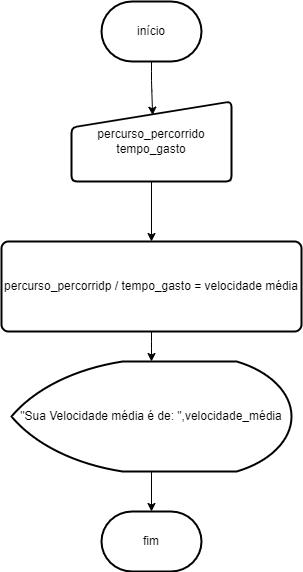

The diagram above was exported from draw.io. Its source (the exported page's mxGraphModel, read from the mxfile embedded in the PNG):
<mxGraphModel dx="1134" dy="649" grid="1" gridSize="10" guides="1" tooltips="1" connect="1" arrows="1" fold="1" page="1" pageScale="1" pageWidth="827" pageHeight="1169" math="0" shadow="0">
  <root>
    <mxCell id="0" />
    <mxCell id="1" parent="0" />
    <mxCell id="315sluHbIqEWbfv2pi6x-10" value="" style="edgeStyle=orthogonalEdgeStyle;rounded=1;orthogonalLoop=1;jettySize=auto;html=1;entryX=0.507;entryY=0.171;entryDx=0;entryDy=0;entryPerimeter=0;" parent="1" source="315sluHbIqEWbfv2pi6x-7" target="315sluHbIqEWbfv2pi6x-8" edge="1">
      <mxGeometry relative="1" as="geometry">
        <mxPoint x="419" y="259" as="targetPoint" />
        <Array as="points" />
      </mxGeometry>
    </mxCell>
    <mxCell id="315sluHbIqEWbfv2pi6x-7" value="início" style="strokeWidth=2;html=1;shape=mxgraph.flowchart.terminator;whiteSpace=wrap;rounded=1;" parent="1" vertex="1">
      <mxGeometry x="370" y="90" width="100" height="60" as="geometry" />
    </mxCell>
    <mxCell id="315sluHbIqEWbfv2pi6x-13" value="" style="edgeStyle=orthogonalEdgeStyle;rounded=1;orthogonalLoop=1;jettySize=auto;html=1;" parent="1" source="315sluHbIqEWbfv2pi6x-8" target="315sluHbIqEWbfv2pi6x-12" edge="1">
      <mxGeometry relative="1" as="geometry" />
    </mxCell>
    <mxCell id="315sluHbIqEWbfv2pi6x-8" value="percurso_percorrido&lt;div&gt;tempo_gasto&lt;/div&gt;" style="html=1;strokeWidth=2;shape=manualInput;whiteSpace=wrap;rounded=1;size=26;arcSize=11;" parent="1" vertex="1">
      <mxGeometry x="340" y="190" width="160" height="80" as="geometry" />
    </mxCell>
    <mxCell id="315sluHbIqEWbfv2pi6x-16" value="" style="edgeStyle=orthogonalEdgeStyle;rounded=1;orthogonalLoop=1;jettySize=auto;html=1;" parent="1" source="315sluHbIqEWbfv2pi6x-12" target="315sluHbIqEWbfv2pi6x-14" edge="1">
      <mxGeometry relative="1" as="geometry" />
    </mxCell>
    <mxCell id="315sluHbIqEWbfv2pi6x-12" value="percurso_percorridp / tempo_gasto = velocidade média" style="rounded=1;whiteSpace=wrap;html=1;absoluteArcSize=1;arcSize=14;strokeWidth=2;" parent="1" vertex="1">
      <mxGeometry x="270" y="330" width="300" height="90" as="geometry" />
    </mxCell>
    <mxCell id="315sluHbIqEWbfv2pi6x-17" value="" style="edgeStyle=orthogonalEdgeStyle;rounded=1;orthogonalLoop=1;jettySize=auto;html=1;" parent="1" source="315sluHbIqEWbfv2pi6x-14" target="315sluHbIqEWbfv2pi6x-15" edge="1">
      <mxGeometry relative="1" as="geometry" />
    </mxCell>
    <mxCell id="315sluHbIqEWbfv2pi6x-14" value="&quot;Sua Velocidade média é de: &quot;,velocidade_média" style="strokeWidth=2;html=1;shape=mxgraph.flowchart.display;whiteSpace=wrap;rounded=1;" parent="1" vertex="1">
      <mxGeometry x="280" y="450" width="280" height="110" as="geometry" />
    </mxCell>
    <mxCell id="315sluHbIqEWbfv2pi6x-15" value="fim" style="strokeWidth=2;html=1;shape=mxgraph.flowchart.terminator;whiteSpace=wrap;rounded=1;" parent="1" vertex="1">
      <mxGeometry x="370" y="600" width="100" height="60" as="geometry" />
    </mxCell>
  </root>
</mxGraphModel>